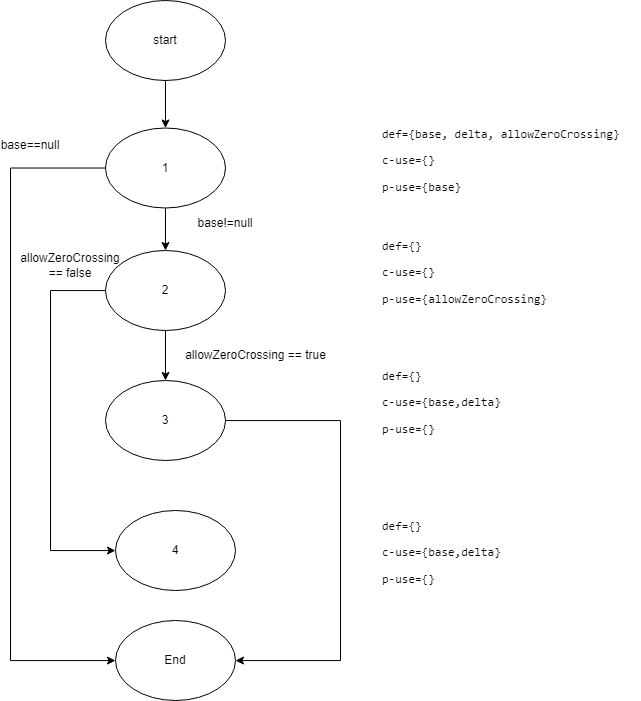

The diagram above was exported from draw.io. Its source (the exported page's mxGraphModel, read from the mxfile embedded in the PNG):
<mxGraphModel dx="1704" dy="1829" grid="1" gridSize="10" guides="1" tooltips="1" connect="1" arrows="1" fold="1" page="1" pageScale="1" pageWidth="850" pageHeight="1100" math="0" shadow="0">
  <root>
    <mxCell id="0" />
    <mxCell id="1" parent="0" />
    <mxCell id="2" style="edgeStyle=orthogonalEdgeStyle;rounded=0;orthogonalLoop=1;jettySize=auto;html=1;" edge="1" source="4" target="9" parent="1">
      <mxGeometry relative="1" as="geometry" />
    </mxCell>
    <mxCell id="3" style="edgeStyle=orthogonalEdgeStyle;rounded=0;orthogonalLoop=1;jettySize=auto;html=1;" edge="1" source="4" target="13" parent="1">
      <mxGeometry relative="1" as="geometry">
        <Array as="points">
          <mxPoint x="1030" y="1357" />
          <mxPoint x="1030" y="1850" />
        </Array>
      </mxGeometry>
    </mxCell>
    <mxCell id="4" value="1" style="ellipse;whiteSpace=wrap;html=1;" vertex="1" parent="1">
      <mxGeometry x="1125" y="1317.5" width="120" height="80" as="geometry" />
    </mxCell>
    <mxCell id="5" style="edgeStyle=orthogonalEdgeStyle;rounded=0;orthogonalLoop=1;jettySize=auto;html=1;" edge="1" source="6" target="4" parent="1">
      <mxGeometry relative="1" as="geometry" />
    </mxCell>
    <mxCell id="6" value="start" style="ellipse;whiteSpace=wrap;html=1;" vertex="1" parent="1">
      <mxGeometry x="1125" y="1190" width="120" height="80" as="geometry" />
    </mxCell>
    <mxCell id="7" style="edgeStyle=orthogonalEdgeStyle;rounded=0;orthogonalLoop=1;jettySize=auto;html=1;" edge="1" source="9" target="11" parent="1">
      <mxGeometry relative="1" as="geometry" />
    </mxCell>
    <mxCell id="8" style="edgeStyle=orthogonalEdgeStyle;rounded=0;orthogonalLoop=1;jettySize=auto;html=1;" edge="1" source="9" target="12" parent="1">
      <mxGeometry relative="1" as="geometry">
        <Array as="points">
          <mxPoint x="1070" y="1480" />
          <mxPoint x="1070" y="1740" />
        </Array>
      </mxGeometry>
    </mxCell>
    <mxCell id="9" value="2" style="ellipse;whiteSpace=wrap;html=1;" vertex="1" parent="1">
      <mxGeometry x="1125" y="1440" width="120" height="80" as="geometry" />
    </mxCell>
    <mxCell id="10" style="edgeStyle=orthogonalEdgeStyle;rounded=0;orthogonalLoop=1;jettySize=auto;html=1;" edge="1" source="11" target="13" parent="1">
      <mxGeometry relative="1" as="geometry">
        <Array as="points">
          <mxPoint x="1360" y="1610" />
          <mxPoint x="1360" y="1850" />
        </Array>
      </mxGeometry>
    </mxCell>
    <mxCell id="11" value="3" style="ellipse;whiteSpace=wrap;html=1;" vertex="1" parent="1">
      <mxGeometry x="1125" y="1570" width="120" height="80" as="geometry" />
    </mxCell>
    <mxCell id="12" value="4" style="ellipse;whiteSpace=wrap;html=1;" vertex="1" parent="1">
      <mxGeometry x="1135" y="1700" width="120" height="80" as="geometry" />
    </mxCell>
    <mxCell id="13" value="End" style="ellipse;whiteSpace=wrap;html=1;" vertex="1" parent="1">
      <mxGeometry x="1135" y="1810" width="120" height="80" as="geometry" />
    </mxCell>
    <mxCell id="14" value="base==null" style="text;html=1;strokeColor=none;fillColor=none;align=center;verticalAlign=middle;whiteSpace=wrap;rounded=0;" vertex="1" parent="1">
      <mxGeometry x="1020" y="1320" width="60" height="30" as="geometry" />
    </mxCell>
    <mxCell id="15" value="base!=null" style="text;html=1;strokeColor=none;fillColor=none;align=center;verticalAlign=middle;whiteSpace=wrap;rounded=0;" vertex="1" parent="1">
      <mxGeometry x="1215" y="1397.5" width="60" height="30" as="geometry" />
    </mxCell>
    <mxCell id="16" value="allowZeroCrossing == true" style="text;html=1;strokeColor=none;fillColor=none;align=center;verticalAlign=middle;whiteSpace=wrap;rounded=0;" vertex="1" parent="1">
      <mxGeometry x="1203" y="1530" width="145" height="30" as="geometry" />
    </mxCell>
    <mxCell id="17" value="allowZeroCrossing == false" style="text;html=1;strokeColor=none;fillColor=none;align=center;verticalAlign=middle;whiteSpace=wrap;rounded=0;" vertex="1" parent="1">
      <mxGeometry x="1055" y="1440" width="70" height="30" as="geometry" />
    </mxCell>
    <mxCell id="18" value="&lt;p&gt;&lt;code&gt;def={base, delta, allowZeroCrossing}&lt;/code&gt;&lt;/p&gt;&lt;p&gt;&lt;code&gt;c-use={}&lt;/code&gt;&lt;/p&gt;&lt;p&gt;&lt;code&gt;p-use={base}&lt;/code&gt;&lt;/p&gt;" style="text;whiteSpace=wrap;html=1;" vertex="1" parent="1">
      <mxGeometry x="1400" y="1297.5" width="260" height="100" as="geometry" />
    </mxCell>
    <mxCell id="19" value="&lt;p&gt;&lt;code&gt;def={}&lt;/code&gt;&lt;/p&gt;&lt;p&gt;&lt;code&gt;c-use={}&lt;/code&gt;&lt;/p&gt;&lt;p&gt;&lt;code&gt;p-use={allowZeroCrossing}&lt;/code&gt;&lt;/p&gt;" style="text;whiteSpace=wrap;html=1;" vertex="1" parent="1">
      <mxGeometry x="1400" y="1410" width="190" height="100" as="geometry" />
    </mxCell>
    <mxCell id="20" value="&lt;p&gt;&lt;code&gt;def={}&lt;/code&gt;&lt;/p&gt;&lt;p&gt;&lt;code&gt;c-use={base,delta}&lt;/code&gt;&lt;/p&gt;&lt;p&gt;&lt;code&gt;p-use={}&lt;/code&gt;&lt;/p&gt;" style="text;whiteSpace=wrap;html=1;" vertex="1" parent="1">
      <mxGeometry x="1400" y="1540" width="140" height="100" as="geometry" />
    </mxCell>
    <mxCell id="21" value="&lt;p&gt;&lt;code&gt;def={}&lt;/code&gt;&lt;/p&gt;&lt;p&gt;&lt;code&gt;c-use={base,delta}&lt;/code&gt;&lt;/p&gt;&lt;p&gt;&lt;code&gt;p-use={}&lt;/code&gt;&lt;/p&gt;" style="text;whiteSpace=wrap;html=1;" vertex="1" parent="1">
      <mxGeometry x="1400" y="1690" width="140" height="90" as="geometry" />
    </mxCell>
  </root>
</mxGraphModel>